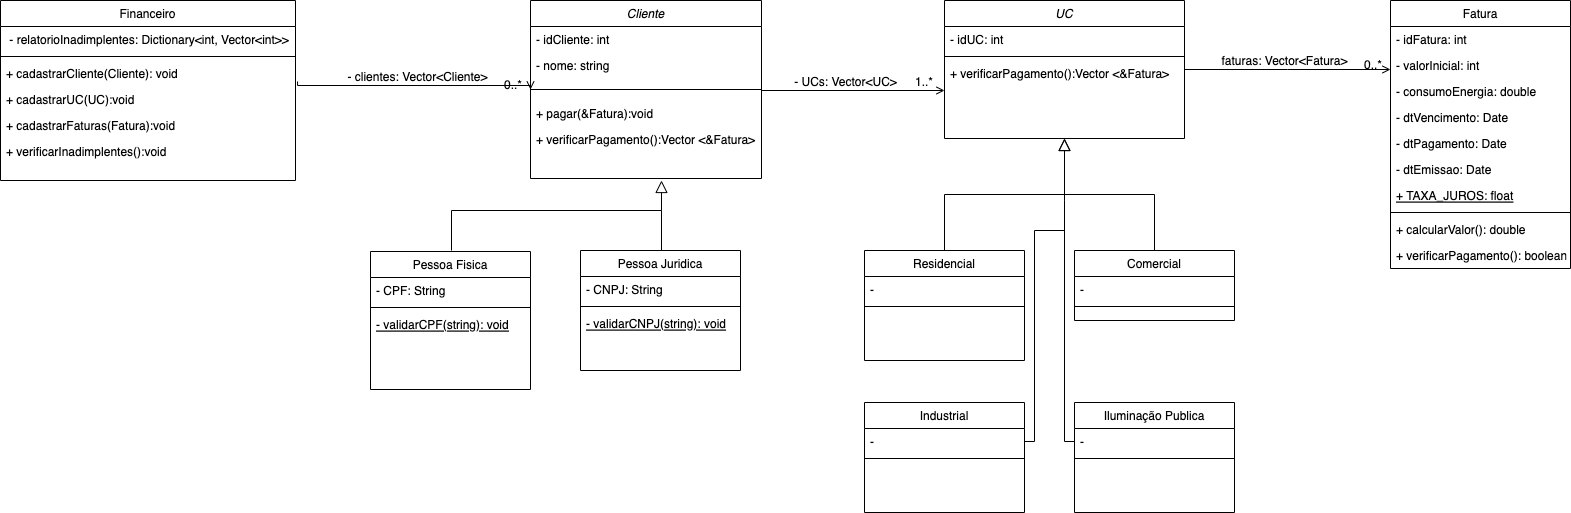

The diagram above was exported from draw.io. Its source (the exported page's mxGraphModel, read from the mxfile embedded in the PNG):
<mxGraphModel dx="2253" dy="737" grid="1" gridSize="10" guides="1" tooltips="1" connect="1" arrows="1" fold="1" page="1" pageScale="1" pageWidth="827" pageHeight="1169" math="0" shadow="0">
  <root>
    <mxCell id="0" />
    <mxCell id="1" parent="0" />
    <mxCell id="qe5xCFB3RvWl2z7EfTL3-57" value="UC" style="swimlane;fontStyle=2;align=center;verticalAlign=top;childLayout=stackLayout;horizontal=1;startSize=26;horizontalStack=0;resizeParent=1;resizeLast=0;collapsible=1;marginBottom=0;rounded=0;shadow=0;strokeWidth=1;" parent="1" vertex="1">
      <mxGeometry x="150" y="240" width="240" height="138" as="geometry">
        <mxRectangle x="230" y="140" width="160" height="26" as="alternateBounds" />
      </mxGeometry>
    </mxCell>
    <mxCell id="qe5xCFB3RvWl2z7EfTL3-58" value="- idUC: int" style="text;align=left;verticalAlign=top;spacingLeft=4;spacingRight=4;overflow=hidden;rotatable=0;points=[[0,0.5],[1,0.5]];portConstraint=eastwest;" parent="qe5xCFB3RvWl2z7EfTL3-57" vertex="1">
      <mxGeometry y="26" width="240" height="26" as="geometry" />
    </mxCell>
    <mxCell id="qe5xCFB3RvWl2z7EfTL3-59" value="" style="line;html=1;strokeWidth=1;align=left;verticalAlign=middle;spacingTop=-1;spacingLeft=3;spacingRight=3;rotatable=0;labelPosition=right;points=[];portConstraint=eastwest;" parent="qe5xCFB3RvWl2z7EfTL3-57" vertex="1">
      <mxGeometry y="52" width="240" height="8" as="geometry" />
    </mxCell>
    <mxCell id="wPkMlsnBtOJcFjpiym3m-7" value="+ verificarPagamento():Vector &lt;&amp;Fatura&gt;" style="text;align=left;verticalAlign=top;spacingLeft=4;spacingRight=4;overflow=hidden;rotatable=0;points=[[0,0.5],[1,0.5]];portConstraint=eastwest;rounded=0;shadow=0;html=0;" parent="qe5xCFB3RvWl2z7EfTL3-57" vertex="1">
      <mxGeometry y="60" width="240" height="26" as="geometry" />
    </mxCell>
    <mxCell id="qe5xCFB3RvWl2z7EfTL3-60" value="Residencial" style="swimlane;fontStyle=0;align=center;verticalAlign=top;childLayout=stackLayout;horizontal=1;startSize=26;horizontalStack=0;resizeParent=1;resizeLast=0;collapsible=1;marginBottom=0;rounded=0;shadow=0;strokeWidth=1;" parent="1" vertex="1">
      <mxGeometry x="70" y="490" width="160" height="110" as="geometry">
        <mxRectangle x="130" y="380" width="160" height="26" as="alternateBounds" />
      </mxGeometry>
    </mxCell>
    <mxCell id="qe5xCFB3RvWl2z7EfTL3-61" value="-&#10;" style="text;align=left;verticalAlign=top;spacingLeft=4;spacingRight=4;overflow=hidden;rotatable=0;points=[[0,0.5],[1,0.5]];portConstraint=eastwest;rounded=0;shadow=0;html=0;" parent="qe5xCFB3RvWl2z7EfTL3-60" vertex="1">
      <mxGeometry y="26" width="160" height="26" as="geometry" />
    </mxCell>
    <mxCell id="qe5xCFB3RvWl2z7EfTL3-62" value="" style="line;html=1;strokeWidth=1;align=left;verticalAlign=middle;spacingTop=-1;spacingLeft=3;spacingRight=3;rotatable=0;labelPosition=right;points=[];portConstraint=eastwest;" parent="qe5xCFB3RvWl2z7EfTL3-60" vertex="1">
      <mxGeometry y="52" width="160" height="8" as="geometry" />
    </mxCell>
    <mxCell id="qe5xCFB3RvWl2z7EfTL3-63" value="" style="endArrow=block;endSize=10;endFill=0;shadow=0;strokeWidth=1;rounded=0;edgeStyle=orthogonalEdgeStyle;elbow=vertical;" parent="1" source="qe5xCFB3RvWl2z7EfTL3-60" target="qe5xCFB3RvWl2z7EfTL3-57" edge="1">
      <mxGeometry width="160" relative="1" as="geometry">
        <mxPoint x="150" y="333" as="sourcePoint" />
        <mxPoint x="150" y="333" as="targetPoint" />
      </mxGeometry>
    </mxCell>
    <mxCell id="qe5xCFB3RvWl2z7EfTL3-64" value="Comercial" style="swimlane;fontStyle=0;align=center;verticalAlign=top;childLayout=stackLayout;horizontal=1;startSize=26;horizontalStack=0;resizeParent=1;resizeLast=0;collapsible=1;marginBottom=0;rounded=0;shadow=0;strokeWidth=1;" parent="1" vertex="1">
      <mxGeometry x="280" y="490" width="160" height="70" as="geometry">
        <mxRectangle x="340" y="380" width="170" height="26" as="alternateBounds" />
      </mxGeometry>
    </mxCell>
    <mxCell id="qe5xCFB3RvWl2z7EfTL3-65" value="-&#10;" style="text;align=left;verticalAlign=top;spacingLeft=4;spacingRight=4;overflow=hidden;rotatable=0;points=[[0,0.5],[1,0.5]];portConstraint=eastwest;" parent="qe5xCFB3RvWl2z7EfTL3-64" vertex="1">
      <mxGeometry y="26" width="160" height="26" as="geometry" />
    </mxCell>
    <mxCell id="qe5xCFB3RvWl2z7EfTL3-66" value="" style="line;html=1;strokeWidth=1;align=left;verticalAlign=middle;spacingTop=-1;spacingLeft=3;spacingRight=3;rotatable=0;labelPosition=right;points=[];portConstraint=eastwest;" parent="qe5xCFB3RvWl2z7EfTL3-64" vertex="1">
      <mxGeometry y="52" width="160" height="8" as="geometry" />
    </mxCell>
    <mxCell id="qe5xCFB3RvWl2z7EfTL3-67" value="" style="endArrow=block;endSize=10;endFill=0;shadow=0;strokeWidth=1;rounded=0;edgeStyle=elbowEdgeStyle;elbow=vertical;" parent="1" source="qe5xCFB3RvWl2z7EfTL3-64" target="qe5xCFB3RvWl2z7EfTL3-57" edge="1">
      <mxGeometry width="160" relative="1" as="geometry">
        <mxPoint x="160" y="503" as="sourcePoint" />
        <mxPoint x="260" y="401" as="targetPoint" />
      </mxGeometry>
    </mxCell>
    <mxCell id="qe5xCFB3RvWl2z7EfTL3-68" value="Fatura" style="swimlane;fontStyle=0;align=center;verticalAlign=top;childLayout=stackLayout;horizontal=1;startSize=26;horizontalStack=0;resizeParent=1;resizeLast=0;collapsible=1;marginBottom=0;rounded=0;shadow=0;strokeWidth=1;" parent="1" vertex="1">
      <mxGeometry x="596" y="240" width="180" height="268" as="geometry">
        <mxRectangle x="550" y="140" width="160" height="26" as="alternateBounds" />
      </mxGeometry>
    </mxCell>
    <mxCell id="-xPZlLC-PW9DYaDmRjFN-3" value="- idFatura: int" style="text;align=left;verticalAlign=top;spacingLeft=4;spacingRight=4;overflow=hidden;rotatable=0;points=[[0,0.5],[1,0.5]];portConstraint=eastwest;rounded=0;shadow=0;html=0;" parent="qe5xCFB3RvWl2z7EfTL3-68" vertex="1">
      <mxGeometry y="26" width="180" height="26" as="geometry" />
    </mxCell>
    <mxCell id="qe5xCFB3RvWl2z7EfTL3-69" value="- valorInicial: int" style="text;align=left;verticalAlign=top;spacingLeft=4;spacingRight=4;overflow=hidden;rotatable=0;points=[[0,0.5],[1,0.5]];portConstraint=eastwest;" parent="qe5xCFB3RvWl2z7EfTL3-68" vertex="1">
      <mxGeometry y="52" width="180" height="26" as="geometry" />
    </mxCell>
    <mxCell id="wPkMlsnBtOJcFjpiym3m-3" value="- consumoEnergia: double" style="text;align=left;verticalAlign=top;spacingLeft=4;spacingRight=4;overflow=hidden;rotatable=0;points=[[0,0.5],[1,0.5]];portConstraint=eastwest;rounded=0;shadow=0;html=0;" parent="qe5xCFB3RvWl2z7EfTL3-68" vertex="1">
      <mxGeometry y="78" width="180" height="26" as="geometry" />
    </mxCell>
    <mxCell id="qe5xCFB3RvWl2z7EfTL3-70" value="- dtVencimento: Date" style="text;align=left;verticalAlign=top;spacingLeft=4;spacingRight=4;overflow=hidden;rotatable=0;points=[[0,0.5],[1,0.5]];portConstraint=eastwest;rounded=0;shadow=0;html=0;" parent="qe5xCFB3RvWl2z7EfTL3-68" vertex="1">
      <mxGeometry y="104" width="180" height="26" as="geometry" />
    </mxCell>
    <mxCell id="qe5xCFB3RvWl2z7EfTL3-71" value="- dtPagamento: Date" style="text;align=left;verticalAlign=top;spacingLeft=4;spacingRight=4;overflow=hidden;rotatable=0;points=[[0,0.5],[1,0.5]];portConstraint=eastwest;rounded=0;shadow=0;html=0;" parent="qe5xCFB3RvWl2z7EfTL3-68" vertex="1">
      <mxGeometry y="130" width="180" height="26" as="geometry" />
    </mxCell>
    <mxCell id="qe5xCFB3RvWl2z7EfTL3-72" value="- dtEmissao: Date" style="text;align=left;verticalAlign=top;spacingLeft=4;spacingRight=4;overflow=hidden;rotatable=0;points=[[0,0.5],[1,0.5]];portConstraint=eastwest;rounded=0;shadow=0;html=0;" parent="qe5xCFB3RvWl2z7EfTL3-68" vertex="1">
      <mxGeometry y="156" width="180" height="26" as="geometry" />
    </mxCell>
    <mxCell id="wPkMlsnBtOJcFjpiym3m-6" value="+ TAXA_JUROS: float" style="text;align=left;verticalAlign=top;spacingLeft=4;spacingRight=4;overflow=hidden;rotatable=0;points=[[0,0.5],[1,0.5]];portConstraint=eastwest;rounded=0;shadow=0;html=0;fontStyle=4" parent="qe5xCFB3RvWl2z7EfTL3-68" vertex="1">
      <mxGeometry y="182" width="180" height="26" as="geometry" />
    </mxCell>
    <mxCell id="qe5xCFB3RvWl2z7EfTL3-73" value="" style="line;html=1;strokeWidth=1;align=left;verticalAlign=middle;spacingTop=-1;spacingLeft=3;spacingRight=3;rotatable=0;labelPosition=right;points=[];portConstraint=eastwest;" parent="qe5xCFB3RvWl2z7EfTL3-68" vertex="1">
      <mxGeometry y="208" width="180" height="8" as="geometry" />
    </mxCell>
    <mxCell id="qe5xCFB3RvWl2z7EfTL3-74" value="+ calcularValor(): double" style="text;align=left;verticalAlign=top;spacingLeft=4;spacingRight=4;overflow=hidden;rotatable=0;points=[[0,0.5],[1,0.5]];portConstraint=eastwest;" parent="qe5xCFB3RvWl2z7EfTL3-68" vertex="1">
      <mxGeometry y="216" width="180" height="26" as="geometry" />
    </mxCell>
    <mxCell id="wPkMlsnBtOJcFjpiym3m-4" value="+ verificarPagamento(): boolean" style="text;align=left;verticalAlign=top;spacingLeft=4;spacingRight=4;overflow=hidden;rotatable=0;points=[[0,0.5],[1,0.5]];portConstraint=eastwest;rounded=0;shadow=0;html=0;" parent="qe5xCFB3RvWl2z7EfTL3-68" vertex="1">
      <mxGeometry y="242" width="180" height="26" as="geometry" />
    </mxCell>
    <mxCell id="qe5xCFB3RvWl2z7EfTL3-75" value="" style="endArrow=open;shadow=0;strokeWidth=1;rounded=0;endFill=1;edgeStyle=elbowEdgeStyle;elbow=vertical;" parent="1" source="qe5xCFB3RvWl2z7EfTL3-57" target="qe5xCFB3RvWl2z7EfTL3-68" edge="1">
      <mxGeometry x="0.5" y="41" relative="1" as="geometry">
        <mxPoint x="330" y="322" as="sourcePoint" />
        <mxPoint x="490" y="322" as="targetPoint" />
        <mxPoint x="-40" y="32" as="offset" />
      </mxGeometry>
    </mxCell>
    <mxCell id="qe5xCFB3RvWl2z7EfTL3-76" value="0..*" style="resizable=0;align=right;verticalAlign=bottom;labelBackgroundColor=none;fontSize=12;" parent="qe5xCFB3RvWl2z7EfTL3-75" connectable="0" vertex="1">
      <mxGeometry x="1" relative="1" as="geometry">
        <mxPoint x="-7" y="4" as="offset" />
      </mxGeometry>
    </mxCell>
    <mxCell id="qe5xCFB3RvWl2z7EfTL3-77" value="faturas: Vector&amp;lt;Fatura&amp;gt;" style="text;html=1;resizable=0;points=[];;align=center;verticalAlign=middle;labelBackgroundColor=none;rounded=0;shadow=0;strokeWidth=1;fontSize=12;" parent="qe5xCFB3RvWl2z7EfTL3-75" vertex="1" connectable="0">
      <mxGeometry x="0.5" y="49" relative="1" as="geometry">
        <mxPoint x="-56" y="40" as="offset" />
      </mxGeometry>
    </mxCell>
    <mxCell id="qe5xCFB3RvWl2z7EfTL3-78" value="Cliente" style="swimlane;fontStyle=2;align=center;verticalAlign=top;childLayout=stackLayout;horizontal=1;startSize=26;horizontalStack=0;resizeParent=1;resizeLast=0;collapsible=1;marginBottom=0;rounded=0;shadow=0;strokeWidth=1;" parent="1" vertex="1">
      <mxGeometry x="-264" y="240" width="231" height="178" as="geometry">
        <mxRectangle x="230" y="140" width="160" height="26" as="alternateBounds" />
      </mxGeometry>
    </mxCell>
    <mxCell id="qe5xCFB3RvWl2z7EfTL3-79" value="- idCliente: int" style="text;align=left;verticalAlign=top;spacingLeft=4;spacingRight=4;overflow=hidden;rotatable=0;points=[[0,0.5],[1,0.5]];portConstraint=eastwest;" parent="qe5xCFB3RvWl2z7EfTL3-78" vertex="1">
      <mxGeometry y="26" width="231" height="26" as="geometry" />
    </mxCell>
    <mxCell id="qe5xCFB3RvWl2z7EfTL3-80" value="- nome: string" style="text;align=left;verticalAlign=top;spacingLeft=4;spacingRight=4;overflow=hidden;rotatable=0;points=[[0,0.5],[1,0.5]];portConstraint=eastwest;rounded=0;shadow=0;html=0;" parent="qe5xCFB3RvWl2z7EfTL3-78" vertex="1">
      <mxGeometry y="52" width="231" height="26" as="geometry" />
    </mxCell>
    <mxCell id="qe5xCFB3RvWl2z7EfTL3-81" value="" style="line;html=1;strokeWidth=1;align=left;verticalAlign=middle;spacingTop=-1;spacingLeft=3;spacingRight=3;rotatable=0;labelPosition=right;points=[];portConstraint=eastwest;" parent="qe5xCFB3RvWl2z7EfTL3-78" vertex="1">
      <mxGeometry y="78" width="231" height="22" as="geometry" />
    </mxCell>
    <mxCell id="wPkMlsnBtOJcFjpiym3m-5" value="+ pagar(&amp;Fatura):void" style="text;align=left;verticalAlign=top;spacingLeft=4;spacingRight=4;overflow=hidden;rotatable=0;points=[[0,0.5],[1,0.5]];portConstraint=eastwest;rounded=0;shadow=0;html=0;" parent="qe5xCFB3RvWl2z7EfTL3-78" vertex="1">
      <mxGeometry y="100" width="231" height="26" as="geometry" />
    </mxCell>
    <mxCell id="wPkMlsnBtOJcFjpiym3m-11" value="+ verificarPagamento():Vector &lt;&amp;Fatura&gt;" style="text;align=left;verticalAlign=top;spacingLeft=4;spacingRight=4;overflow=hidden;rotatable=0;points=[[0,0.5],[1,0.5]];portConstraint=eastwest;rounded=0;shadow=0;html=0;" parent="qe5xCFB3RvWl2z7EfTL3-78" vertex="1">
      <mxGeometry y="126" width="231" height="26" as="geometry" />
    </mxCell>
    <mxCell id="qe5xCFB3RvWl2z7EfTL3-82" value="" style="endArrow=open;shadow=0;strokeWidth=1;rounded=0;endFill=1;edgeStyle=elbowEdgeStyle;elbow=vertical;exitX=1;exitY=0.5;exitDx=0;exitDy=0;" parent="1" edge="1" source="qe5xCFB3RvWl2z7EfTL3-78">
      <mxGeometry x="0.5" y="41" relative="1" as="geometry">
        <mxPoint x="-9" y="328.58000000000004" as="sourcePoint" />
        <mxPoint x="150" y="330" as="targetPoint" />
        <mxPoint x="-40" y="32" as="offset" />
      </mxGeometry>
    </mxCell>
    <mxCell id="qe5xCFB3RvWl2z7EfTL3-83" value="1..*" style="resizable=0;align=right;verticalAlign=bottom;labelBackgroundColor=none;fontSize=12;" parent="qe5xCFB3RvWl2z7EfTL3-82" connectable="0" vertex="1">
      <mxGeometry x="1" relative="1" as="geometry">
        <mxPoint x="-10" as="offset" />
      </mxGeometry>
    </mxCell>
    <mxCell id="qe5xCFB3RvWl2z7EfTL3-84" value="- UCs: Vector&amp;lt;UC&amp;gt;" style="text;html=1;resizable=0;points=[];;align=center;verticalAlign=middle;labelBackgroundColor=none;rounded=0;shadow=0;strokeWidth=1;fontSize=12;" parent="qe5xCFB3RvWl2z7EfTL3-82" vertex="1" connectable="0">
      <mxGeometry x="0.5" y="49" relative="1" as="geometry">
        <mxPoint x="-54" y="40" as="offset" />
      </mxGeometry>
    </mxCell>
    <mxCell id="qe5xCFB3RvWl2z7EfTL3-85" value="Pessoa Fisica" style="swimlane;fontStyle=0;align=center;verticalAlign=top;childLayout=stackLayout;horizontal=1;startSize=26;horizontalStack=0;resizeParent=1;resizeLast=0;collapsible=1;marginBottom=0;rounded=0;shadow=0;strokeWidth=1;" parent="1" vertex="1">
      <mxGeometry x="-424" y="491" width="160" height="138" as="geometry">
        <mxRectangle x="130" y="380" width="160" height="26" as="alternateBounds" />
      </mxGeometry>
    </mxCell>
    <mxCell id="qe5xCFB3RvWl2z7EfTL3-86" value="- CPF: String" style="text;align=left;verticalAlign=top;spacingLeft=4;spacingRight=4;overflow=hidden;rotatable=0;points=[[0,0.5],[1,0.5]];portConstraint=eastwest;" parent="qe5xCFB3RvWl2z7EfTL3-85" vertex="1">
      <mxGeometry y="26" width="160" height="26" as="geometry" />
    </mxCell>
    <mxCell id="qe5xCFB3RvWl2z7EfTL3-87" value="" style="line;html=1;strokeWidth=1;align=left;verticalAlign=middle;spacingTop=-1;spacingLeft=3;spacingRight=3;rotatable=0;labelPosition=right;points=[];portConstraint=eastwest;" parent="qe5xCFB3RvWl2z7EfTL3-85" vertex="1">
      <mxGeometry y="52" width="160" height="8" as="geometry" />
    </mxCell>
    <mxCell id="-xPZlLC-PW9DYaDmRjFN-1" value="- validarCPF(string): void" style="text;align=left;verticalAlign=top;spacingLeft=4;spacingRight=4;overflow=hidden;rotatable=0;points=[[0,0.5],[1,0.5]];portConstraint=eastwest;fontStyle=4" parent="qe5xCFB3RvWl2z7EfTL3-85" vertex="1">
      <mxGeometry y="60" width="160" height="26" as="geometry" />
    </mxCell>
    <mxCell id="qe5xCFB3RvWl2z7EfTL3-88" value="Pessoa Juridica" style="swimlane;fontStyle=0;align=center;verticalAlign=top;childLayout=stackLayout;horizontal=1;startSize=26;horizontalStack=0;resizeParent=1;resizeLast=0;collapsible=1;marginBottom=0;rounded=0;shadow=0;strokeWidth=1;" parent="1" vertex="1">
      <mxGeometry x="-214" y="490" width="160" height="120" as="geometry">
        <mxRectangle x="340" y="380" width="170" height="26" as="alternateBounds" />
      </mxGeometry>
    </mxCell>
    <mxCell id="qe5xCFB3RvWl2z7EfTL3-89" value="- CNPJ: String" style="text;align=left;verticalAlign=top;spacingLeft=4;spacingRight=4;overflow=hidden;rotatable=0;points=[[0,0.5],[1,0.5]];portConstraint=eastwest;" parent="qe5xCFB3RvWl2z7EfTL3-88" vertex="1">
      <mxGeometry y="26" width="160" height="26" as="geometry" />
    </mxCell>
    <mxCell id="qe5xCFB3RvWl2z7EfTL3-90" value="" style="line;html=1;strokeWidth=1;align=left;verticalAlign=middle;spacingTop=-1;spacingLeft=3;spacingRight=3;rotatable=0;labelPosition=right;points=[];portConstraint=eastwest;" parent="qe5xCFB3RvWl2z7EfTL3-88" vertex="1">
      <mxGeometry y="52" width="160" height="8" as="geometry" />
    </mxCell>
    <mxCell id="-xPZlLC-PW9DYaDmRjFN-2" value="- validarCNPJ(string): void" style="text;align=left;verticalAlign=top;spacingLeft=4;spacingRight=4;overflow=hidden;rotatable=0;points=[[0,0.5],[1,0.5]];portConstraint=eastwest;fontStyle=4" parent="qe5xCFB3RvWl2z7EfTL3-88" vertex="1">
      <mxGeometry y="60" width="160" height="26" as="geometry" />
    </mxCell>
    <mxCell id="qe5xCFB3RvWl2z7EfTL3-91" value="" style="endArrow=block;endSize=10;endFill=0;shadow=0;strokeWidth=1;rounded=0;edgeStyle=elbowEdgeStyle;elbow=vertical;" parent="1" source="qe5xCFB3RvWl2z7EfTL3-88" edge="1">
      <mxGeometry width="160" relative="1" as="geometry">
        <mxPoint x="-334" y="504" as="sourcePoint" />
        <mxPoint x="-133" y="420" as="targetPoint" />
        <Array as="points">
          <mxPoint x="-133" y="450" />
        </Array>
      </mxGeometry>
    </mxCell>
    <mxCell id="qe5xCFB3RvWl2z7EfTL3-92" value="" style="endArrow=none;html=1;rounded=0;" parent="1" edge="1">
      <mxGeometry width="50" height="50" relative="1" as="geometry">
        <mxPoint x="-343" y="490" as="sourcePoint" />
        <mxPoint x="-343" y="450" as="targetPoint" />
      </mxGeometry>
    </mxCell>
    <mxCell id="qe5xCFB3RvWl2z7EfTL3-93" value="" style="endArrow=none;html=1;rounded=0;" parent="1" edge="1">
      <mxGeometry width="50" height="50" relative="1" as="geometry">
        <mxPoint x="-343" y="450" as="sourcePoint" />
        <mxPoint x="-133" y="450" as="targetPoint" />
      </mxGeometry>
    </mxCell>
    <mxCell id="qe5xCFB3RvWl2z7EfTL3-96" value="Industrial" style="swimlane;fontStyle=0;align=center;verticalAlign=top;childLayout=stackLayout;horizontal=1;startSize=26;horizontalStack=0;resizeParent=1;resizeLast=0;collapsible=1;marginBottom=0;rounded=0;shadow=0;strokeWidth=1;" parent="1" vertex="1">
      <mxGeometry x="70" y="642" width="160" height="110" as="geometry">
        <mxRectangle x="130" y="380" width="160" height="26" as="alternateBounds" />
      </mxGeometry>
    </mxCell>
    <mxCell id="qe5xCFB3RvWl2z7EfTL3-97" value="-&#10;" style="text;align=left;verticalAlign=top;spacingLeft=4;spacingRight=4;overflow=hidden;rotatable=0;points=[[0,0.5],[1,0.5]];portConstraint=eastwest;rounded=0;shadow=0;html=0;" parent="qe5xCFB3RvWl2z7EfTL3-96" vertex="1">
      <mxGeometry y="26" width="160" height="26" as="geometry" />
    </mxCell>
    <mxCell id="qe5xCFB3RvWl2z7EfTL3-98" value="" style="line;html=1;strokeWidth=1;align=left;verticalAlign=middle;spacingTop=-1;spacingLeft=3;spacingRight=3;rotatable=0;labelPosition=right;points=[];portConstraint=eastwest;" parent="qe5xCFB3RvWl2z7EfTL3-96" vertex="1">
      <mxGeometry y="52" width="160" height="8" as="geometry" />
    </mxCell>
    <mxCell id="qe5xCFB3RvWl2z7EfTL3-99" value="Iluminação Publica" style="swimlane;fontStyle=0;align=center;verticalAlign=top;childLayout=stackLayout;horizontal=1;startSize=26;horizontalStack=0;resizeParent=1;resizeLast=0;collapsible=1;marginBottom=0;rounded=0;shadow=0;strokeWidth=1;" parent="1" vertex="1">
      <mxGeometry x="280" y="642" width="160" height="110" as="geometry">
        <mxRectangle x="130" y="380" width="160" height="26" as="alternateBounds" />
      </mxGeometry>
    </mxCell>
    <mxCell id="qe5xCFB3RvWl2z7EfTL3-100" value="-&#10;" style="text;align=left;verticalAlign=top;spacingLeft=4;spacingRight=4;overflow=hidden;rotatable=0;points=[[0,0.5],[1,0.5]];portConstraint=eastwest;rounded=0;shadow=0;html=0;" parent="qe5xCFB3RvWl2z7EfTL3-99" vertex="1">
      <mxGeometry y="26" width="160" height="26" as="geometry" />
    </mxCell>
    <mxCell id="qe5xCFB3RvWl2z7EfTL3-101" value="" style="line;html=1;strokeWidth=1;align=left;verticalAlign=middle;spacingTop=-1;spacingLeft=3;spacingRight=3;rotatable=0;labelPosition=right;points=[];portConstraint=eastwest;" parent="qe5xCFB3RvWl2z7EfTL3-99" vertex="1">
      <mxGeometry y="52" width="160" height="8" as="geometry" />
    </mxCell>
    <mxCell id="qe5xCFB3RvWl2z7EfTL3-102" value="" style="edgeStyle=orthogonalEdgeStyle;rounded=0;orthogonalLoop=1;jettySize=auto;html=1;endArrow=none;endFill=0;exitX=1;exitY=0.5;exitDx=0;exitDy=0;" parent="1" source="qe5xCFB3RvWl2z7EfTL3-97" edge="1">
      <mxGeometry relative="1" as="geometry">
        <mxPoint x="270" y="440" as="targetPoint" />
        <Array as="points">
          <mxPoint x="240" y="681" />
          <mxPoint x="240" y="470" />
          <mxPoint x="270" y="470" />
        </Array>
      </mxGeometry>
    </mxCell>
    <mxCell id="qe5xCFB3RvWl2z7EfTL3-103" value="" style="edgeStyle=orthogonalEdgeStyle;rounded=0;orthogonalLoop=1;jettySize=auto;html=1;endArrow=none;endFill=0;exitX=0;exitY=0.5;exitDx=0;exitDy=0;" parent="1" source="qe5xCFB3RvWl2z7EfTL3-100" edge="1">
      <mxGeometry relative="1" as="geometry">
        <mxPoint x="250" y="680.5" as="sourcePoint" />
        <mxPoint x="270" y="430" as="targetPoint" />
        <Array as="points">
          <mxPoint x="270" y="681" />
          <mxPoint x="270" y="440" />
        </Array>
      </mxGeometry>
    </mxCell>
    <mxCell id="qe5xCFB3RvWl2z7EfTL3-104" value="Financeiro" style="swimlane;fontStyle=0;align=center;verticalAlign=top;childLayout=stackLayout;horizontal=1;startSize=26;horizontalStack=0;resizeParent=1;resizeLast=0;collapsible=1;marginBottom=0;rounded=0;shadow=0;strokeWidth=1;" parent="1" vertex="1">
      <mxGeometry x="-794" y="240" width="295" height="180" as="geometry">
        <mxRectangle x="230" y="140" width="160" height="26" as="alternateBounds" />
      </mxGeometry>
    </mxCell>
    <mxCell id="qe5xCFB3RvWl2z7EfTL3-109" value=" - relatorioInadimplentes: Dictionary&lt;int, Vector&lt;int&gt;&gt;" style="text;align=left;verticalAlign=top;spacingLeft=4;spacingRight=4;overflow=hidden;rotatable=0;points=[[0,0.5],[1,0.5]];portConstraint=eastwest;" parent="qe5xCFB3RvWl2z7EfTL3-104" vertex="1">
      <mxGeometry y="26" width="295" height="26" as="geometry" />
    </mxCell>
    <mxCell id="qe5xCFB3RvWl2z7EfTL3-105" value="" style="line;html=1;strokeWidth=1;align=left;verticalAlign=middle;spacingTop=-1;spacingLeft=3;spacingRight=3;rotatable=0;labelPosition=right;points=[];portConstraint=eastwest;" parent="qe5xCFB3RvWl2z7EfTL3-104" vertex="1">
      <mxGeometry y="52" width="295" height="8" as="geometry" />
    </mxCell>
    <mxCell id="wPkMlsnBtOJcFjpiym3m-2" value="+ cadastrarCliente(Cliente): void" style="text;align=left;verticalAlign=top;spacingLeft=4;spacingRight=4;overflow=hidden;rotatable=0;points=[[0,0.5],[1,0.5]];portConstraint=eastwest;" parent="qe5xCFB3RvWl2z7EfTL3-104" vertex="1">
      <mxGeometry y="60" width="295" height="26" as="geometry" />
    </mxCell>
    <mxCell id="wPkMlsnBtOJcFjpiym3m-1" value="+ cadastrarUC(UC):void" style="text;align=left;verticalAlign=top;spacingLeft=4;spacingRight=4;overflow=hidden;rotatable=0;points=[[0,0.5],[1,0.5]];portConstraint=eastwest;" parent="qe5xCFB3RvWl2z7EfTL3-104" vertex="1">
      <mxGeometry y="86" width="295" height="26" as="geometry" />
    </mxCell>
    <mxCell id="qe5xCFB3RvWl2z7EfTL3-111" value="+ cadastrarFaturas(Fatura):void" style="text;align=left;verticalAlign=top;spacingLeft=4;spacingRight=4;overflow=hidden;rotatable=0;points=[[0,0.5],[1,0.5]];portConstraint=eastwest;" parent="qe5xCFB3RvWl2z7EfTL3-104" vertex="1">
      <mxGeometry y="112" width="295" height="26" as="geometry" />
    </mxCell>
    <mxCell id="qe5xCFB3RvWl2z7EfTL3-110" value="+ verificarInadimplentes():void" style="text;align=left;verticalAlign=top;spacingLeft=4;spacingRight=4;overflow=hidden;rotatable=0;points=[[0,0.5],[1,0.5]];portConstraint=eastwest;" parent="qe5xCFB3RvWl2z7EfTL3-104" vertex="1">
      <mxGeometry y="138" width="295" height="26" as="geometry" />
    </mxCell>
    <mxCell id="qe5xCFB3RvWl2z7EfTL3-106" value="" style="endArrow=open;shadow=0;strokeWidth=1;rounded=0;endFill=1;edgeStyle=elbowEdgeStyle;elbow=vertical;exitX=1.007;exitY=0.808;exitDx=0;exitDy=0;exitPerimeter=0;entryX=0;entryY=0.5;entryDx=0;entryDy=0;" parent="1" edge="1" target="qe5xCFB3RvWl2z7EfTL3-78" source="wPkMlsnBtOJcFjpiym3m-2">
      <mxGeometry x="0.5" y="41" relative="1" as="geometry">
        <mxPoint x="-398" y="319" as="sourcePoint" />
        <mxPoint x="-284" y="320" as="targetPoint" />
        <mxPoint x="-40" y="32" as="offset" />
      </mxGeometry>
    </mxCell>
    <mxCell id="qe5xCFB3RvWl2z7EfTL3-107" value="0..*" style="resizable=0;align=right;verticalAlign=bottom;labelBackgroundColor=none;fontSize=12;" parent="qe5xCFB3RvWl2z7EfTL3-106" connectable="0" vertex="1">
      <mxGeometry x="1" relative="1" as="geometry">
        <mxPoint x="-7" y="4" as="offset" />
      </mxGeometry>
    </mxCell>
    <mxCell id="qe5xCFB3RvWl2z7EfTL3-108" value="- clientes: Vector&amp;lt;Cliente&amp;gt;" style="text;html=1;resizable=0;points=[];;align=center;verticalAlign=middle;labelBackgroundColor=none;rounded=0;shadow=0;strokeWidth=1;fontSize=12;" parent="qe5xCFB3RvWl2z7EfTL3-106" vertex="1" connectable="0">
      <mxGeometry x="0.5" y="49" relative="1" as="geometry">
        <mxPoint x="-58" y="40" as="offset" />
      </mxGeometry>
    </mxCell>
  </root>
</mxGraphModel>